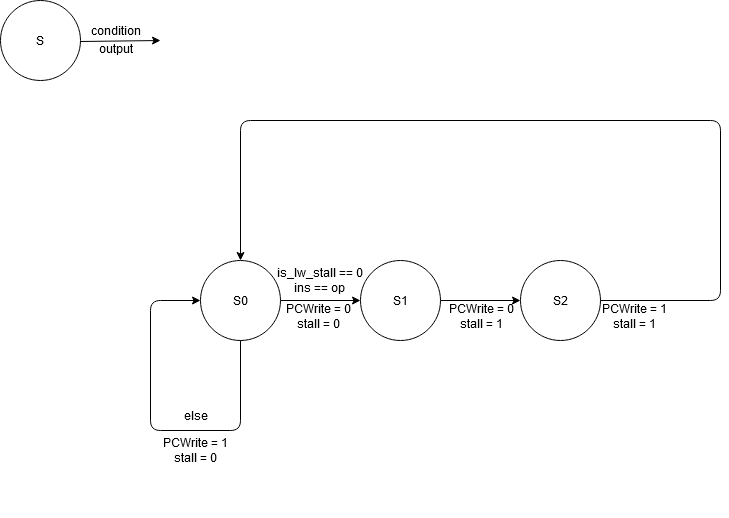

The diagram above was exported from draw.io. Its source (the exported page's mxGraphModel, read from the mxfile embedded in the PNG):
<mxGraphModel dx="782" dy="348" grid="1" gridSize="10" guides="1" tooltips="1" connect="1" arrows="1" fold="1" page="1" pageScale="1" pageWidth="827" pageHeight="1169" math="0" shadow="0">
  <root>
    <mxCell id="0" />
    <mxCell id="1" parent="0" />
    <mxCell id="7" value="" style="edgeStyle=orthogonalEdgeStyle;rounded=0;orthogonalLoop=1;jettySize=auto;html=1;" parent="1" source="2" target="6" edge="1">
      <mxGeometry relative="1" as="geometry" />
    </mxCell>
    <mxCell id="2" value="S0" style="ellipse;whiteSpace=wrap;html=1;aspect=fixed;" parent="1" vertex="1">
      <mxGeometry x="200" y="260" width="80" height="80" as="geometry" />
    </mxCell>
    <mxCell id="9" value="" style="edgeStyle=orthogonalEdgeStyle;rounded=0;orthogonalLoop=1;jettySize=auto;html=1;" parent="1" source="6" target="8" edge="1">
      <mxGeometry relative="1" as="geometry" />
    </mxCell>
    <mxCell id="6" value="S1" style="ellipse;whiteSpace=wrap;html=1;aspect=fixed;" parent="1" vertex="1">
      <mxGeometry x="360" y="260" width="80" height="80" as="geometry" />
    </mxCell>
    <mxCell id="8" value="S2" style="ellipse;whiteSpace=wrap;html=1;aspect=fixed;" parent="1" vertex="1">
      <mxGeometry x="520" y="260" width="80" height="80" as="geometry" />
    </mxCell>
    <mxCell id="11" value="" style="endArrow=classic;html=1;exitX=1;exitY=0.5;exitDx=0;exitDy=0;edgeStyle=orthogonalEdgeStyle;entryX=0.5;entryY=0;entryDx=0;entryDy=0;" parent="1" source="8" target="2" edge="1">
      <mxGeometry width="50" height="50" relative="1" as="geometry">
        <mxPoint x="640" y="320" as="sourcePoint" />
        <mxPoint x="690" y="120" as="targetPoint" />
        <Array as="points">
          <mxPoint x="720" y="300" />
          <mxPoint x="720" y="120" />
          <mxPoint x="240" y="120" />
        </Array>
      </mxGeometry>
    </mxCell>
    <mxCell id="14" value="" style="endArrow=classic;html=1;exitX=0.5;exitY=1;exitDx=0;exitDy=0;edgeStyle=orthogonalEdgeStyle;entryX=0;entryY=0.5;entryDx=0;entryDy=0;" parent="1" source="2" target="2" edge="1">
      <mxGeometry width="50" height="50" relative="1" as="geometry">
        <mxPoint x="250" y="410" as="sourcePoint" />
        <mxPoint x="150" y="300" as="targetPoint" />
        <Array as="points">
          <mxPoint x="240" y="430" />
          <mxPoint x="150" y="430" />
          <mxPoint x="150" y="300" />
        </Array>
      </mxGeometry>
    </mxCell>
    <mxCell id="16" value="PCWrite = 0&lt;br&gt;stall = 0" style="text;html=1;strokeColor=none;fillColor=none;align=center;verticalAlign=middle;whiteSpace=wrap;rounded=0;" parent="1" vertex="1">
      <mxGeometry x="244" y="249" width="150" height="134" as="geometry" />
    </mxCell>
    <mxCell id="22" value="else" style="text;html=1;strokeColor=none;fillColor=none;align=center;verticalAlign=middle;whiteSpace=wrap;rounded=0;" parent="1" vertex="1">
      <mxGeometry x="160" y="400" width="72" height="30" as="geometry" />
    </mxCell>
    <mxCell id="27" value="is_lw_stall == 0&lt;br&gt;ins == op" style="text;html=1;strokeColor=none;fillColor=none;align=center;verticalAlign=middle;whiteSpace=wrap;rounded=0;" parent="1" vertex="1">
      <mxGeometry x="233" y="230" width="174" height="99" as="geometry" />
    </mxCell>
    <mxCell id="30" value="PCWrite = 0&lt;br&gt;stall = 1" style="text;html=1;strokeColor=none;fillColor=none;align=center;verticalAlign=middle;whiteSpace=wrap;rounded=0;" parent="1" vertex="1">
      <mxGeometry x="407" y="249" width="150" height="134" as="geometry" />
    </mxCell>
    <mxCell id="32" value="S" style="ellipse;whiteSpace=wrap;html=1;aspect=fixed;" parent="1" vertex="1">
      <mxGeometry width="80" height="80" as="geometry" />
    </mxCell>
    <mxCell id="34" value="" style="endArrow=classic;html=1;" parent="1" edge="1">
      <mxGeometry width="50" height="50" relative="1" as="geometry">
        <mxPoint x="80" y="41" as="sourcePoint" />
        <mxPoint x="160" y="40" as="targetPoint" />
      </mxGeometry>
    </mxCell>
    <mxCell id="36" value="condition" style="text;html=1;strokeColor=none;fillColor=none;align=center;verticalAlign=middle;whiteSpace=wrap;rounded=0;" parent="1" vertex="1">
      <mxGeometry x="96" y="20" width="40" height="20" as="geometry" />
    </mxCell>
    <mxCell id="37" value="output" style="text;html=1;strokeColor=none;fillColor=none;align=center;verticalAlign=middle;whiteSpace=wrap;rounded=0;" parent="1" vertex="1">
      <mxGeometry x="96" y="33" width="40" height="30" as="geometry" />
    </mxCell>
    <mxCell id="38" value="PCWrite = 1&lt;br&gt;stall = 0" style="text;html=1;strokeColor=none;fillColor=none;align=center;verticalAlign=middle;whiteSpace=wrap;rounded=0;" parent="1" vertex="1">
      <mxGeometry x="121" y="383" width="150" height="134" as="geometry" />
    </mxCell>
    <mxCell id="39" value="PCWrite = 1&lt;br&gt;stall = 1" style="text;html=1;strokeColor=none;fillColor=none;align=center;verticalAlign=middle;whiteSpace=wrap;rounded=0;" parent="1" vertex="1">
      <mxGeometry x="560" y="249" width="150" height="134" as="geometry" />
    </mxCell>
  </root>
</mxGraphModel>